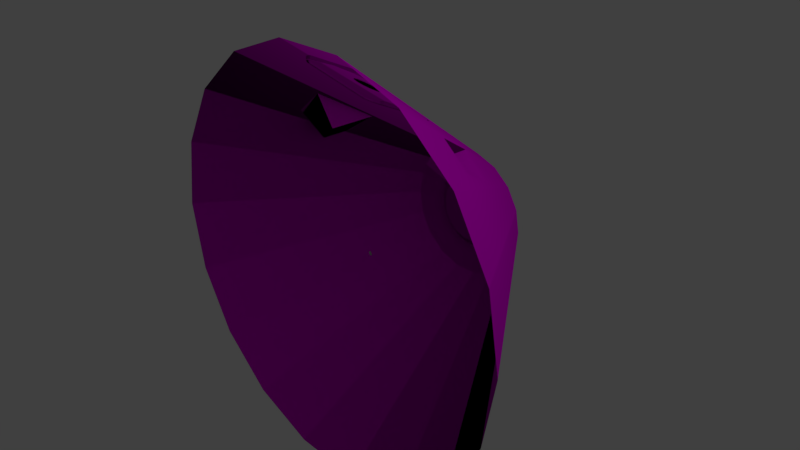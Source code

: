 # Source: esa-crew-module.blend  (saved by Blender 2.79.0; exported with 4.5.12 LTS)
import bpy
from mathutils import Matrix  # noqa: F401  (used for matrix-valued properties, if any)

bpy.ops.wm.read_factory_settings(use_empty=True)
scene = bpy.context.scene
scene.name = 'Scene'

# ---- collections
col_collection_1 = bpy.data.collections.new('Collection 1'); scene.collection.children.link(col_collection_1)

# ---- images (referenced by path relative to the original .blend; pixels are not part of the script)
import os
ASSET_DIR = os.environ.get("B2B_ASSET_DIR", "")  # directory of the original .blend (textures are referenced by path, not embedded)
HERE = os.path.dirname(os.path.abspath(__file__))  # packed textures are extracted next to this script under _unpacked/

def load_image(name, relpath, width, height, colorspace="sRGB"):
    """Load a texture the original file referenced (path relative to the .blend, or extracted next to this script)."""
    p = next((c for c in (os.path.join(HERE, relpath), os.path.join(ASSET_DIR, relpath)) if relpath and os.path.exists(c)), "")
    if p:
        img = bpy.data.images.load(p, check_existing=True)
        img.name = name
    else:  # same state as the original file: an image datablock whose file is absent (Cycles renders it pink)
        img = bpy.data.images.new(name, width, height)
        img.source = "FILE"
        img.filepath = "//" + (relpath or name)
    img.colorspace_settings.name = colorspace
    return img
img_esa_crew_module_albedo_psd = load_image('esa-crew-module-albedo.psd', 'esa-crew-module-albedo.psd', 1024, 1024, 'sRGB')

# ---- materials (node trees are filled in below, after node groups)
mat_material_005 = bpy.data.materials.new('Material.005')
mat_material_005.alpha_threshold = 0.0
mat_material_005.roughness = 0.5
mat_esascrmod_01 = bpy.data.materials.new('esascrmod_01')
mat_esascrmod_01.alpha_threshold = 0.0
mat_esascrmod_01.diffuse_color = (0.4, 0.4, 0.4, 1.0)
mat_esascrmod_01.roughness = 0.5

# ---- material node trees
mat_material_005.use_nodes = True; mat_material_005.node_tree.nodes.clear()
_N = mat_material_005.node_tree.nodes; _L = mat_material_005.node_tree.links
n0 = _N.new('ShaderNodeOutputMaterial'); n0.name = 'Material Output'; n0.location = (300, 300)
n1 = _N.new('ShaderNodeBsdfDiffuse'); n1.name = 'Diffuse BSDF'; n1.location = (10, 300)
n2 = _N.new('ShaderNodeTexImage'); n2.name = 'Image Texture'; n2.location = (-197, 380)
n2.width = 140
n2.image = img_esa_crew_module_albedo_psd
n3 = _N.new('ShaderNodeTexImage'); n3.name = 'Image Texture.001'; n3.location = (-204, 42)
n3.width = 140
_L.new(n1.outputs[0], n0.inputs[0])
_L.new(n2.outputs[0], n1.inputs[0])
_L.new(n3.outputs[0], n1.inputs[2])
n0.is_active_output = True

# ---- world
world_world = bpy.data.worlds.new('World'); scene.world = world_world
world_world.color = (0.05088, 0.05088, 0.05088)
world_world.use_sun_shadow = False
world_world.sun_shadow_jitter_overblur = 0.0
world_world.cycles.sampling_method = 'MANUAL'

# ---- cameras
cam_camera = bpy.data.cameras.new('Camera')
cam_camera.clip_end = 100.0
cam_camera.lens = 35.0
cam_camera.sensor_width = 32.0
cam_camera.sensor_height = 18.0
cam_camera.ortho_scale = 7.314
cam_camera.dof.focus_distance = 0.0

# ---- lights
light_lamp = bpy.data.lights.new('Lamp', 'POINT')
light_lamp.transmission_factor = 0.0
light_lamp.cutoff_distance = 30.0
light_lamp.energy = 100.0
light_lamp.shadow_buffer_clip_start = 1.001
light_lamp.shadow_soft_size = 0.1
light_lamp.shadow_maximum_resolution = 0.006
light_lamp.use_absolute_resolution = True

# ---- meshes
me_esascrmod1 = bpy.data.meshes.new('esascrmod1')
me_esascrmod1.from_pydata([(-83.17, -24.0, -2.4e-05), (-78.15, -24.0, -28.45), (-78.15, -24.0, 28.45), (-63.71, -24.0, 53.46), (-63.71, -24.0, -53.46), (-43.45, 4.592, 43.51), (-41.58, -24.0, 72.03), (-41.58, -24.0, -72.03), (-36.09, 22.29, 33.0), (-36.09, 9.328, 33.0), (-32.61, 4.592, 52.61), (-26.81, 52.85, -8e-06), (-25.19, 52.85, 9.17), (-25.19, 52.85, -9.17), (-24.54, 23.99, 41.08), (-24.54, 4.592, 41.08), (-20.54, 52.85, 17.23), (-20.54, 52.85, -17.23), (-16.76, 56.59, -7e-06), (-16.76, 55.55, -7e-06), (-16.59, -11.51, 71.53), (-16.58, -11.51, 71.53), (-16.3, 12.8, 52.94), (-16.3, 12.83, 52.92), (-16.15, 12.65, 52.73), (-16.15, -11.95, 70.93), (-15.97, -11.11, 71.45), (-15.8, 56.53, -3.104), (-15.75, 56.59, -5.732), (-15.75, 55.55, -5.732), (-15.75, 56.59, 5.732), (-15.75, 55.55, 5.732), (-15.71, 12.62, 53.31), (-15.65, 13.59, 52.57), (-15.5, 12.4, 53.01), (-15.5, -11.61, 70.78), (-15.12, 56.39, -2.713), (-15.0, 56.53, -4.493), (-14.98, 13.49, 52.89), (-14.78, 57.98, -4.365), (-14.63, -13.41, 73.7), (-14.63, -13.41, 73.7), (-14.44, -24.0, 81.9), (-14.44, -24.0, -81.9), (-14.32, 56.39, -4.102), (-14.18, 15.33, 51.78), (-14.17, 15.33, 51.78), (-14.12, -12.96, 73.54), (-14.1, 57.84, -3.974), (-14.06, -14.08, 72.81), (-13.89, 14.99, 51.32), (-13.68, 15.05, 52.17), (-13.54, -13.68, 72.58), (-13.41, 56.59, -6e-06), (-13.41, 53.99, -6e-06), (-13.41, 52.85, 23.22), (-13.41, 52.85, -23.22), (-13.37, 14.65, 51.64), (-13.12, -13.61, 74.41), (-13.05, -13.05, 74.0), (-12.98, 62.05, -6.031), (-12.89, 61.67, -6.331), (-12.84, 56.59, 10.77), (-12.84, 55.55, 10.77), (-12.84, 56.59, -10.77), (-12.84, 55.55, -10.77), (-12.6, 56.59, -4.585), (-12.6, 53.99, -4.585), (-12.6, 56.59, 4.585), (-12.6, 53.99, 4.585), (-12.31, 61.91, -5.64), (-12.21, 61.53, -5.94), (-11.83, 61.67, -8.159), (-11.63, 62.05, -8.383), (-11.53, -14.05, 74.72), (-11.45, 16.76, 51.67), (-11.45, 16.76, 51.67), (-11.35, 56.53, -10.81), (-11.16, 61.53, -7.768), (-11.1, 58.13, -10.67), (-11.05, -13.51, 74.33), (-11.03, 16.13, 50.81), (-11.03, -14.8, 73.7), (-11.02, 16.31, 52.17), (-10.95, 61.91, -7.992), (-10.67, 56.39, -10.42), (-10.58, 15.62, 51.23), (-10.58, -14.25, 73.34), (-10.5, 56.53, -12.28), (-10.43, 57.99, -10.28), (-10.27, 56.59, 8.618), (-10.27, 53.99, 8.618), (-10.27, 56.59, -8.618), (-10.27, 53.99, -8.618), (-9.822, 56.39, -11.89), (-9.272, 16.6, 52.58), (-9.203, 17.15, 52.19), (-8.379, 56.59, 14.51), (-8.379, 55.55, 14.51), (-8.379, 56.59, -14.51), (-8.379, 55.55, -14.51), (-6.703, 56.59, 11.61), (-6.703, 53.99, 11.61), (-6.703, 56.59, -11.61), (-6.703, 53.99, -11.61), (-5.161, 56.39, 14.54), (-5.161, 56.53, 15.32), (-4.797, 0.7531, 63.82), (-4.797, 1.422, 64.78), (-4.656, 52.85, 26.4), (-4.656, 52.85, -26.4), (-4.115, 2.84, 62.36), (-4.115, 3.508, 63.32), (-4.115, -1.333, 65.28), (-4.115, -0.6648, 66.24), (-3.779, 1.039, 64.23), (-3.779, 1.422, 64.78), (-3.466, 57.99, 14.26), (-3.466, 56.39, 14.54), (-3.466, 58.13, 15.04), (-3.466, 56.53, 15.32), (-3.233, 2.708, 63.06), (-3.233, 3.091, 63.61), (-3.233, -0.6303, 65.4), (-3.233, -0.2475, 65.95), (-2.91, 56.59, 16.5), (-2.91, 55.55, 16.5), (-2.91, 56.59, -16.5), (-2.91, 55.55, -16.5), (-2.328, 56.59, 13.2), (-2.328, 53.99, 13.2), (-2.328, 56.59, -13.2), (-2.328, 53.99, -13.2), (-2.25, 4.367, 61.29), (-2.25, 5.036, 62.25), (-2.25, -2.861, 66.35), (-2.25, -2.192, 67.31), (-1.741, 3.93, 62.21), (-1.741, 4.313, 62.75), (-1.741, -1.852, 66.26), (-1.741, -1.469, 66.8), (-1.219, 61.91, 13.57), (-1.219, 62.05, 14.35), (-0.9214, 61.53, 13.63), (-0.9214, 61.67, 14.42), (0.2968, 4.926, 60.9), (0.2968, 5.595, 61.86), (0.2968, 4.377, 61.89), (0.2968, 4.76, 62.44), (0.2968, -2.299, 66.57), (0.2968, -1.917, 67.12), (0.2968, -3.42, 66.75), (0.2968, -2.751, 67.7), (0.4255, -13.38, 74.24), (0.4255, 16.4, 51.2), (0.4255, 15.81, 51.64), (0.4255, 17.14, 52.19), (0.4255, -13.98, 74.67), (0.4255, 16.55, 52.62), (0.4255, -13.86, 73.59), (0.4255, -14.45, 74.03), (0.4255, -13.98, 74.67), (1.189, 61.53, 13.63), (1.189, 61.67, 14.42), (1.496, 61.91, 13.57), (1.496, 62.05, 14.35), (2.328, 56.59, 13.2), (2.328, 53.99, 13.2), (2.328, 56.59, -13.2), (2.328, 53.99, -13.2), (2.335, 3.93, 62.21), (2.335, 4.313, 62.75), (2.335, -1.852, 66.26), (2.335, -1.469, 66.8), (2.844, 4.367, 61.29), (2.844, 5.036, 62.25), (2.844, -2.861, 66.35), (2.844, -2.192, 67.31), (2.91, 56.59, 16.5), (2.91, 55.55, 16.5), (2.91, 56.59, -16.5), (2.91, 55.55, -16.5), (3.826, 2.708, 63.06), (3.826, 3.091, 63.61), (3.826, -0.6302, 65.4), (3.826, -0.2475, 65.95), (3.834, 57.84, 14.28), (3.834, 56.39, 14.54), (3.834, 57.98, 15.07), (3.834, 56.53, 15.32), (4.372, 1.039, 64.23), (4.372, 1.422, 64.78), (4.656, 52.85, 26.4), (4.656, 52.85, -26.4), (4.709, 2.84, 62.36), (4.709, 3.508, 63.32), (4.709, -1.333, 65.28), (4.709, -0.6648, 66.24), (5.391, 0.7531, 63.82), (5.391, 1.422, 64.78), (5.438, 56.39, 14.54), (5.438, 56.53, 15.32), (6.703, 56.59, 11.61), (6.703, 53.99, 11.61), (6.703, 56.59, -11.61), (6.703, 53.99, -11.61), (8.379, 56.59, 14.51), (8.379, 55.55, 14.51), (8.379, 56.59, -14.51), (8.379, 55.55, -14.51), (9.203, 17.15, 52.19), (9.272, 16.6, 52.59), (10.1, 56.39, -11.89), (10.27, 56.59, 8.618), (10.27, 53.99, 8.618), (10.27, 56.59, -8.618), (10.27, 53.99, -8.618), (10.68, 57.84, -10.38), (10.78, 56.53, -12.28), (10.9, 56.39, -10.5), (11.23, 61.91, -7.992), (11.36, 57.98, -10.77), (11.43, 15.62, 51.23), (11.43, -14.25, 73.34), (11.44, 61.53, -7.759), (11.58, 56.53, -10.89), (11.79, 16.18, 51.99), (11.88, 16.13, 50.81), (11.88, -14.8, 73.7), (11.9, -13.51, 74.33), (11.9, 62.05, -8.383), (12.12, 61.67, -8.15), (12.22, 16.63, 51.49), (12.38, -14.05, 74.72), (12.39, -14.05, 74.72), (12.49, 61.53, -5.932), (12.58, 61.91, -5.64), (12.6, 56.59, 4.585), (12.6, 53.99, 4.585), (12.6, 56.59, -4.585), (12.6, 53.99, -4.585), (12.84, 56.59, 10.77), (12.84, 55.55, 10.77), (12.84, 56.59, -10.77), (12.84, 55.55, -10.77), (13.08, -13.29, 74.17), (13.15, -13.87, 74.59), (13.17, 61.67, -6.323), (13.26, 62.05, -6.031), (13.41, 52.85, 23.22), (13.41, 52.85, -23.22), (13.41, 56.59, -4e-06), (13.41, 53.99, -4e-06), (14.27, 14.8, 51.52), (14.27, -13.82, 72.7), (14.31, 57.99, -4.04), (14.44, -24.0, 81.9), (14.44, -24.0, -81.9), (14.46, 15.07, 51.87), (14.55, 56.39, -4.181), (14.75, -13.22, 73.51), (14.79, 15.13, 51.21), (14.79, -14.22, 72.93), (14.92, 15.36, 51.48), (14.96, 15.34, 51.48), (14.97, 15.34, 51.48), (14.98, 58.13, -4.431), (15.23, 56.53, -4.572), (15.25, -13.67, 73.67), (15.4, 56.39, -2.713), (15.75, 56.59, 5.732), (15.75, 55.55, 5.732), (15.75, 56.59, -5.732), (15.75, 55.55, -5.732), (16.08, 56.53, -3.104), (16.35, 12.4, 53.01), (16.35, -11.61, 70.78), (16.43, 12.52, 53.12), (16.44, 12.49, 53.14), (16.7, -11.24, 71.28), (16.76, 56.59, -4e-06), (16.76, 55.55, -4e-06), (17.0, 12.65, 52.73), (17.0, -11.95, 70.93), (17.03, 12.71, 52.75), (17.03, 12.68, 52.77), (17.31, -11.63, 71.36), (20.54, 52.85, 17.23), (20.54, 52.85, -17.23), (24.24, 23.75, 41.56), (24.24, 4.592, 41.56), (25.19, 52.85, 9.17), (25.19, 52.85, -9.17), (26.81, 52.85, -3e-06), (32.21, 4.592, 52.94), (35.79, 9.328, 33.48), (35.79, 22.05, 33.48), (41.58, -24.0, 72.03), (41.58, -24.0, -72.03), (43.05, 4.592, 43.84), (63.71, -24.0, 53.46), (63.71, -24.0, -53.46), (78.15, -24.0, 28.45), (78.15, -24.0, -28.45), (83.17, -24.0, -9e-06)], [], [(214, 238, 252), (252, 240, 216), (216, 205, 169), (252, 216, 169), (214, 252, 169), (169, 132, 104), (104, 93, 67), (169, 104, 67), (214, 169, 67), (67, 54, 69), (69, 91, 102), (67, 69, 102), (214, 67, 102), (102, 130, 167), (214, 102, 167), (214, 167, 203), (291, 293, 281), (281, 271, 291), (287, 291, 271), (271, 242, 287), (249, 287, 242), (242, 207, 249), (192, 249, 207), (207, 179, 192), (109, 192, 179), (179, 126, 109), (55, 109, 126), (126, 98, 55), (16, 55, 98), (98, 63, 16), (12, 16, 63), (63, 31, 12), (11, 12, 31), (31, 19, 11), (13, 11, 19), (19, 29, 13), (17, 13, 29), (29, 65, 17), (56, 17, 65), (65, 100, 56), (110, 56, 100), (100, 128, 110), (193, 110, 128), (128, 181, 193), (250, 193, 181), (181, 209, 250), (288, 250, 209), (209, 244, 288), (292, 288, 244), (244, 273, 292), (293, 292, 273), (273, 281, 293), (291, 302, 304), (304, 293, 291), (287, 300, 302), (302, 291, 287), (278, 277, 258), (279, 278, 258), (258, 226, 211), (279, 258, 211), (211, 245, 260), (279, 211, 260), (59, 80, 153), (95, 59, 153), (158, 95, 153), (158, 153, 229), (229, 245, 211), (158, 229, 211), (12, 2, 3), (3, 16, 12), (11, 0, 2), (2, 12, 11), (0, 13, 1), (0, 11, 13), (17, 4, 1), (1, 13, 17), (56, 7, 4), (4, 17, 56), (110, 43, 7), (7, 56, 110), (193, 257, 43), (43, 110, 193), (250, 298, 257), (257, 193, 250), (288, 301, 298), (298, 250, 288), (292, 303, 301), (301, 288, 292), (293, 304, 303), (303, 292, 293), (271, 281, 280), (280, 270, 271), (242, 271, 270), (270, 241, 242), (207, 242, 241), (241, 206, 207), (179, 207, 206), (206, 178, 179), (126, 179, 178), (178, 125, 126), (98, 126, 125), (125, 97, 98), (63, 98, 97), (97, 62, 63), (31, 63, 62), (62, 30, 31), (19, 31, 30), (30, 18, 19), (29, 19, 18), (18, 28, 29), (65, 29, 28), (28, 64, 65), (100, 65, 64), (64, 99, 100), (128, 100, 99), (99, 127, 128), (181, 128, 127), (127, 180, 181), (209, 181, 180), (180, 208, 209), (244, 209, 208), (208, 243, 244), (273, 244, 243), (243, 272, 273), (281, 273, 272), (272, 280, 281), (270, 280, 251), (251, 237, 270), (241, 270, 237), (237, 213, 241), (206, 241, 213), (213, 202, 206), (178, 206, 202), (202, 166, 178), (125, 178, 166), (166, 129, 125), (97, 125, 129), (129, 101, 97), (62, 97, 101), (101, 90, 62), (30, 62, 90), (90, 68, 30), (18, 30, 68), (68, 53, 18), (28, 18, 53), (53, 66, 28), (64, 28, 66), (66, 92, 64), (99, 64, 92), (92, 103, 99), (127, 99, 103), (103, 131, 127), (180, 127, 131), (131, 168, 180), (208, 180, 168), (168, 204, 208), (243, 208, 204), (204, 215, 243), (272, 243, 215), (215, 239, 272), (280, 272, 239), (239, 251, 280), (237, 251, 252), (252, 238, 237), (213, 237, 238), (238, 214, 213), (202, 213, 214), (214, 203, 202), (166, 202, 203), (203, 167, 166), (129, 166, 167), (167, 130, 129), (101, 129, 130), (130, 102, 101), (90, 101, 102), (102, 91, 90), (68, 90, 91), (91, 69, 68), (53, 68, 69), (69, 54, 53), (66, 53, 54), (54, 67, 66), (92, 66, 67), (67, 93, 92), (103, 92, 93), (93, 104, 103), (131, 103, 104), (104, 132, 131), (168, 131, 132), (132, 169, 168), (204, 168, 169), (169, 205, 204), (215, 204, 205), (205, 216, 215), (239, 215, 216), (216, 240, 239), (251, 239, 240), (240, 252, 251), (267, 274, 269), (269, 259, 267), (218, 212, 220), (220, 230, 218), (230, 220, 236), (236, 248, 230), (248, 236, 269), (269, 274, 248), (225, 219, 212), (212, 218, 225), (212, 219, 217), (274, 267, 266), (247, 235, 224), (224, 231, 247), (267, 259, 255), (255, 266, 267), (231, 224, 217), (217, 221, 231), (225, 221, 217), (217, 219, 225), (247, 266, 255), (255, 235, 247), (77, 88, 94), (94, 85, 77), (27, 36, 70), (70, 60, 27), (60, 70, 84), (84, 73, 60), (73, 84, 94), (94, 88, 73), (37, 44, 36), (36, 27, 37), (36, 44, 48), (88, 77, 79), (72, 78, 71), (71, 61, 72), (77, 85, 89), (89, 79, 77), (61, 71, 48), (48, 39, 61), (37, 39, 48), (48, 44, 37), (72, 79, 89), (89, 78, 72), (120, 106, 105), (105, 118, 120), (201, 200, 164), (164, 165, 201), (165, 164, 141), (141, 142, 165), (142, 141, 105), (105, 106, 142), (189, 187, 200), (200, 201, 189), (200, 187, 186), (106, 120, 119), (144, 143, 162), (162, 163, 144), (120, 118, 117), (117, 119, 120), (163, 162, 186), (186, 188, 163), (189, 188, 186), (186, 187, 189), (144, 119, 117), (117, 143, 144), (255, 259, 269), (217, 224, 220), (220, 212, 217), (224, 235, 236), (236, 220, 224), (255, 269, 236), (236, 235, 255), (248, 274, 266), (266, 247, 248), (231, 230, 248), (248, 247, 231), (221, 218, 230), (230, 231, 221), (221, 225, 218), (89, 85, 94), (48, 71, 70), (70, 36, 48), (71, 78, 84), (84, 70, 71), (89, 94, 84), (84, 78, 89), (73, 88, 79), (79, 72, 73), (61, 60, 73), (73, 72, 61), (39, 27, 60), (60, 61, 39), (39, 37, 27), (117, 118, 105), (186, 162, 164), (164, 200, 186), (162, 143, 141), (141, 164, 162), (117, 105, 141), (141, 143, 117), (142, 106, 119), (119, 144, 142), (163, 165, 142), (142, 144, 163), (188, 201, 165), (165, 163, 188), (188, 189, 201), (299, 296, 295), (289, 294, 290), (290, 295, 296), (296, 289, 290), (8, 5, 9), (8, 9, 15), (15, 14, 8), (10, 14, 15), (176, 151, 135), (135, 113, 107), (107, 111, 133), (135, 107, 133), (133, 145, 174), (174, 194, 198), (133, 174, 198), (135, 133, 198), (176, 135, 198), (196, 176, 198), (198, 194, 195), (195, 199, 198), (194, 174, 175), (175, 195, 194), (174, 145, 146), (146, 175, 174), (145, 133, 134), (134, 146, 145), (133, 111, 112), (112, 134, 133), (111, 107, 108), (108, 112, 111), (107, 113, 114), (114, 108, 107), (113, 135, 136), (136, 114, 113), (135, 151, 152), (152, 136, 135), (151, 176, 177), (177, 152, 151), (176, 196, 197), (197, 177, 176), (196, 198, 199), (199, 197, 196), (183, 191, 199), (199, 195, 183), (171, 183, 195), (195, 175, 171), (148, 171, 175), (175, 146, 148), (138, 148, 146), (146, 134, 138), (122, 138, 134), (134, 112, 122), (116, 122, 112), (112, 108, 116), (124, 116, 108), (108, 114, 124), (140, 124, 114), (114, 136, 140), (150, 140, 136), (136, 152, 150), (173, 150, 152), (152, 177, 173), (185, 173, 177), (177, 197, 185), (191, 185, 197), (197, 199, 191), (182, 190, 191), (191, 183, 182), (170, 182, 183), (183, 171, 170), (147, 170, 171), (171, 148, 147), (137, 147, 148), (148, 138, 137), (121, 137, 138), (138, 122, 121), (115, 121, 122), (122, 116, 115), (123, 115, 116), (116, 124, 123), (139, 123, 124), (124, 140, 139), (149, 139, 140), (140, 150, 149), (172, 149, 150), (150, 173, 172), (184, 172, 173), (173, 185, 184), (190, 184, 185), (185, 191, 190), (5, 8, 3), (14, 6, 55), (14, 10, 6), (3, 6, 10), (10, 5, 3), (8, 16, 3), (294, 289, 297), (296, 300, 287), (296, 299, 300), (297, 300, 299), (299, 294, 297), (289, 296, 287), (287, 249, 289), (289, 249, 297), (55, 16, 8), (8, 14, 55), (232, 263, 265), (268, 246, 256), (286, 268, 256), (286, 256, 297), (284, 286, 297), (297, 249, 192), (284, 297, 192), (265, 284, 192), (232, 265, 192), (232, 192, 210), (109, 96, 156), (192, 109, 156), (210, 192, 156), (74, 58, 42), (157, 74, 42), (234, 157, 42), (234, 42, 256), (234, 256, 246), (75, 96, 109), (46, 75, 109), (23, 46, 109), (109, 55, 6), (23, 109, 6), (20, 23, 6), (40, 20, 6), (40, 6, 42), (40, 42, 58), (32, 33, 38), (38, 32, 26), (38, 26, 47), (155, 222, 227), (227, 154, 155), (222, 253, 261), (261, 227, 222), (261, 264, 232), (232, 227, 261), (253, 275, 282), (282, 261, 253), (275, 276, 283), (283, 282, 275), (283, 286, 285), (285, 282, 283), (276, 254, 262), (262, 283, 276), (254, 223, 228), (228, 262, 254), (228, 233, 246), (228, 246, 268), (262, 228, 268), (223, 159, 160), (160, 228, 223), (159, 87, 82), (82, 160, 159), (82, 74, 161), (161, 160, 82), (87, 52, 49), (49, 82, 87), (52, 35, 25), (25, 49, 52), (35, 34, 24), (24, 25, 35), (24, 22, 21), (21, 25, 24), (34, 57, 50), (50, 24, 34), (57, 86, 81), (81, 50, 57), (81, 76, 45), (45, 50, 81), (86, 155, 154), (154, 81, 86), (210, 156, 154), (210, 154, 227), (232, 210, 227), (253, 222, 226), (226, 258, 253), (277, 278, 275), (258, 277, 275), (258, 275, 253), (282, 285, 264), (264, 261, 282), (276, 275, 278), (278, 279, 276), (254, 276, 279), (279, 260, 254), (268, 286, 283), (283, 262, 268), (245, 229, 223), (245, 223, 254), (260, 245, 254), (223, 229, 153), (153, 159, 223), (161, 233, 228), (228, 160, 161), (87, 159, 153), (153, 80, 87), (58, 74, 82), (58, 82, 49), (58, 49, 41), (211, 226, 222), (211, 222, 155), (158, 211, 155), (95, 158, 155), (95, 155, 86), (95, 86, 83), (96, 76, 81), (96, 81, 154), (156, 96, 154), (59, 47, 52), (59, 52, 87), (80, 59, 87), (47, 26, 35), (35, 52, 47), (25, 21, 41), (41, 49, 25), (34, 35, 26), (26, 32, 34), (38, 51, 57), (32, 38, 57), (32, 57, 34), (45, 22, 24), (24, 50, 45), (86, 57, 51), (51, 83, 86), (265, 263, 284), (59, 95, 83), (59, 83, 51), (59, 51, 38), (47, 59, 38), (9, 5, 10, 15), (295, 290, 294, 299)])
_uv = me_esascrmod1.uv_layers.new(name='UVMap')
_uv.uv.foreach_set('vector', [0.861, 0.7122, 0.8757, 0.7057, 0.8905, 0.7064, 0.8905, 0.7064, 0.9034, 0.7143, 0.913, 0.7284, 0.913, 0.7284, 0.9181, 0.7471, 0.9181, 0.768, 0.8905, 0.7064, 0.913, 0.7284, 0.9181, 0.768, 0.861, 0.7122, 0.8905, 0.7064, 0.9181, 0.768, 0.9181, 0.768, 0.913, 0.7886, 0.9034, 0.8066, 0.9034, 0.8066, 0.8905, 0.8196, 0.8757, 0.8261, 0.9181, 0.768, 0.9034, 0.8066, 0.8757, 0.8261, 0.861, 0.7122, 0.9181, 0.768, 0.8757, 0.8261, 0.8757, 0.8261, 0.861, 0.8254, 0.848, 0.8174, 0.848, 0.8174, 0.8384, 0.8033, 0.8333, 0.7847, 0.8757, 0.8261, 0.848, 0.8174, 0.8333, 0.7847, 0.861, 0.7122, 0.8757, 0.8261, 0.8333, 0.7847, 0.8333, 0.7847, 0.8333, 0.7638, 0.8384, 0.7431, 0.861, 0.7122, 0.8333, 0.7847, 0.8384, 0.7431, 0.861, 0.7122, 0.8384, 0.7431, 0.848, 0.7252, 0.5124, 0.1038, 0.508, 0.1365, 0.4723, 0.1121, 0.4723, 0.1121, 0.4751, 0.09159, 0.5124, 0.1038, 0.9739, 0.3869, 1.0, 0.3763, 0.9979, 0.4236, 0.9979, 0.4236, 0.9816, 0.4302, 0.9739, 0.3869, 0.9477, 0.4098, 0.9739, 0.3869, 0.9816, 0.4302, 0.9816, 0.4302, 0.9652, 0.4445, 0.9477, 0.4098, 0.9246, 0.4423, 0.9477, 0.4098, 0.9652, 0.4445, 0.9652, 0.4445, 0.9507, 0.4648, 0.9246, 0.4423, 0.9073, 0.4805, 0.9246, 0.4423, 0.9507, 0.4648, 0.9507, 0.4648, 0.9399, 0.4887, 0.9073, 0.4805, 0.8979, 0.5197, 0.9073, 0.4805, 0.9399, 0.4887, 0.9399, 0.4887, 0.9341, 0.5132, 0.8979, 0.5197, 0.8976, 0.5553, 0.8979, 0.5197, 0.9341, 0.5132, 0.9341, 0.5132, 0.9339, 0.5355, 0.8976, 0.5553, 0.3202, 0.0185, 0.3472, 0.0, 0.3718, 0.02672, 0.3718, 0.02672, 0.3549, 0.03828, 0.3202, 0.0185, 0.3035, 0.04577, 0.3202, 0.0185, 0.3549, 0.03828, 0.3549, 0.03828, 0.3444, 0.05533, 0.3035, 0.04577, 0.2991, 0.0785, 0.3035, 0.04577, 0.3444, 0.05533, 0.3444, 0.05533, 0.3417, 0.07579, 0.2991, 0.0785, 0.3076, 0.1128, 0.2991, 0.0785, 0.3417, 0.07579, 0.3417, 0.07579, 0.347, 0.0972, 0.3076, 0.1128, 0.3279, 0.1444, 0.3076, 0.1128, 0.347, 0.0972, 0.347, 0.0972, 0.3597, 0.117, 0.3279, 0.1444, 0.3576, 0.1696, 0.3279, 0.1444, 0.3597, 0.117, 0.3597, 0.117, 0.3783, 0.1328, 0.3576, 0.1696, 0.3931, 0.1854, 0.3576, 0.1696, 0.3783, 0.1328, 0.3783, 0.1328, 0.4005, 0.1426, 0.3931, 0.1854, 0.4302, 0.1898, 0.3931, 0.1854, 0.4005, 0.1426, 0.4005, 0.1426, 0.4236, 0.1454, 0.4302, 0.1898, 0.4643, 0.1823, 0.4302, 0.1898, 0.4236, 0.1454, 0.4236, 0.1454, 0.445, 0.1407, 0.4643, 0.1823, 0.4913, 0.1638, 0.4643, 0.1823, 0.445, 0.1407, 0.445, 0.1407, 0.4619, 0.1291, 0.4913, 0.1638, 0.508, 0.1365, 0.4913, 0.1638, 0.4619, 0.1291, 0.4619, 0.1291, 0.4723, 0.1121, 0.508, 0.1365, 0.8333, 0.7618, 0.5134, 0.931, 0.5124, 0.8172, 0.5124, 0.8172, 0.833, 0.7251, 0.8333, 0.7618, 0.9739, 0.3869, 0.749, 0.03275, 0.83, 0.0, 0.83, 0.0, 1.0, 0.3763, 0.9739, 0.3869, 0.3162, 0.8036, 0.3163, 0.8035, 0.3244, 0.7906, 0.3154, 0.941, 0.3162, 0.8036, 0.3244, 0.7906, 0.3244, 0.7906, 0.3355, 0.7867, 0.3459, 0.7867, 0.3154, 0.941, 0.3244, 0.7906, 0.3459, 0.7867, 0.3459, 0.7867, 0.3304, 0.9564, 0.3235, 0.9544, 0.3154, 0.941, 0.3459, 0.7867, 0.3235, 0.9544, 0.4375, 0.9551, 0.4293, 0.9577, 0.3823, 0.9569, 0.4219, 0.7867, 0.4375, 0.9551, 0.3823, 0.9569, 0.3822, 0.787, 0.4219, 0.7867, 0.3823, 0.9569, 0.3822, 0.787, 0.3823, 0.9569, 0.3352, 0.9577, 0.3352, 0.9577, 0.3304, 0.9564, 0.3459, 0.7867, 0.3822, 0.787, 0.3352, 0.9577, 0.3459, 0.7867, 5.837e-06, 0.7828, 0.3154, 0.8714, 0.3153, 0.9866, 0.3153, 0.9866, 0.0, 0.8199, 5.837e-06, 0.7828, 5.837e-06, 0.7406, 0.3154, 0.7404, 0.3154, 0.8714, 0.3154, 0.8714, 5.837e-06, 0.7828, 5.837e-06, 0.7406, 0.3154, 0.7404, 0.0, 0.6983, 0.3153, 0.6094, 0.3154, 0.7404, 5.837e-06, 0.7406, 0.0, 0.6983, 0.3076, 0.1128, 0.0263, 0.3705, 0.0, 0.2642, 0.0, 0.2642, 0.2991, 0.0785, 0.3076, 0.1128, 0.3279, 0.1444, 0.08933, 0.4687, 0.0263, 0.3705, 0.0263, 0.3705, 0.3076, 0.1128, 0.3279, 0.1444, 0.3576, 0.1696, 0.1815, 0.5469, 0.08933, 0.4687, 0.08933, 0.4687, 0.3279, 0.1444, 0.3576, 0.1696, 0.3931, 0.1854, 0.2917, 0.5958, 0.1815, 0.5469, 0.1815, 0.5469, 0.3576, 0.1696, 0.3931, 0.1854, 0.4302, 0.1898, 0.4066, 0.6094, 0.2917, 0.5958, 0.2917, 0.5958, 0.3931, 0.1854, 0.4302, 0.1898, 0.4643, 0.1823, 0.5124, 0.5861, 0.4066, 0.6094, 0.4066, 0.6094, 0.4302, 0.1898, 0.4643, 0.1823, 0.833, 0.6831, 0.5124, 0.6867, 0.5134, 0.5553, 0.5134, 0.5553, 0.8333, 0.6407, 0.833, 0.6831, 0.833, 0.7251, 0.5124, 0.8172, 0.5124, 0.6867, 0.5124, 0.6867, 0.833, 0.6831, 0.833, 0.7251, 0.4921, 0.9832, 0.4919, 0.9602, 0.4961, 0.9603, 0.4961, 0.9603, 0.4963, 0.9832, 0.4921, 0.9832, 0.4924, 1.0, 0.4921, 0.9832, 0.4963, 0.9832, 0.4963, 0.9832, 0.4967, 1.0, 0.4924, 1.0, 0.9652, 0.4445, 0.9816, 0.4302, 0.9846, 0.432, 0.9846, 0.432, 0.9682, 0.4464, 0.9652, 0.4445, 0.9507, 0.4648, 0.9652, 0.4445, 0.9682, 0.4464, 0.9682, 0.4464, 0.9538, 0.4667, 0.9507, 0.4648, 0.9399, 0.4887, 0.9507, 0.4648, 0.9538, 0.4667, 0.9538, 0.4667, 0.943, 0.4905, 0.9399, 0.4887, 0.9341, 0.5132, 0.9399, 0.4887, 0.943, 0.4905, 0.943, 0.4905, 0.9371, 0.5151, 0.9341, 0.5132, 0.508, 0.8216, 0.508, 0.8044, 0.5123, 0.8044, 0.5123, 0.8044, 0.5122, 0.8216, 0.508, 0.8216, 0.508, 0.8448, 0.508, 0.8216, 0.5122, 0.8216, 0.5122, 0.8216, 0.5122, 0.8448, 0.508, 0.8448, 0.508, 0.8712, 0.508, 0.8448, 0.5122, 0.8448, 0.5122, 0.8448, 0.5122, 0.8712, 0.508, 0.8712, 0.508, 0.8976, 0.508, 0.8712, 0.5122, 0.8712, 0.5122, 0.8712, 0.5122, 0.8976, 0.508, 0.8976, 0.508, 0.9208, 0.508, 0.8976, 0.5122, 0.8976, 0.5122, 0.8976, 0.5123, 0.9208, 0.508, 0.9208, 0.8471, 0.9516, 0.8525, 0.9725, 0.8487, 0.9721, 0.8487, 0.9721, 0.8433, 0.9512, 0.8471, 0.9516, 0.8452, 0.9263, 0.8471, 0.9516, 0.8433, 0.9512, 0.8433, 0.9512, 0.8414, 0.9259, 0.8452, 0.9263, 0.8471, 0.8995, 0.8452, 0.9263, 0.8414, 0.9259, 0.8414, 0.9259, 0.8433, 0.8992, 0.8471, 0.8995, 0.8525, 0.8747, 0.8471, 0.8995, 0.8433, 0.8992, 0.8433, 0.8992, 0.8487, 0.8743, 0.8525, 0.8747, 0.4921, 0.9075, 0.4924, 0.884, 0.4967, 0.884, 0.4967, 0.884, 0.4963, 0.9075, 0.4921, 0.9075, 0.4919, 0.934, 0.4921, 0.9075, 0.4963, 0.9075, 0.4963, 0.9075, 0.4961, 0.934, 0.4919, 0.934, 0.4919, 0.9602, 0.4919, 0.934, 0.4961, 0.934, 0.4961, 0.934, 0.4961, 0.9603, 0.4919, 0.9602, 0.8893, 0.7057, 0.8709, 0.7057, 0.874, 0.6906, 0.874, 0.6906, 0.8887, 0.6906, 0.8893, 0.7057, 0.9074, 0.6966, 0.8893, 0.7057, 0.8887, 0.6906, 0.8887, 0.6906, 0.9032, 0.6834, 0.9074, 0.6966, 0.923, 0.6796, 0.9074, 0.6966, 0.9032, 0.6834, 0.9032, 0.6834, 0.9156, 0.6698, 0.923, 0.6796, 0.9341, 0.6566, 0.923, 0.6796, 0.9156, 0.6698, 0.9156, 0.6698, 0.9245, 0.6514, 0.9341, 0.6566, 0.9395, 0.6305, 0.9341, 0.6566, 0.9245, 0.6514, 0.9245, 0.6514, 0.9288, 0.6305, 0.9395, 0.6305, 0.9384, 0.6044, 0.9395, 0.6305, 0.9288, 0.6305, 0.9288, 0.6305, 0.928, 0.6096, 0.9384, 0.6044, 0.9311, 0.5814, 0.9384, 0.6044, 0.928, 0.6096, 0.928, 0.6096, 0.9222, 0.5912, 0.9311, 0.5814, 0.9184, 0.5644, 0.9311, 0.5814, 0.9222, 0.5912, 0.9222, 0.5912, 0.912, 0.5776, 0.9184, 0.5644, 0.9019, 0.5553, 0.9184, 0.5644, 0.912, 0.5776, 0.912, 0.5776, 0.8988, 0.5704, 0.9019, 0.5553, 0.8834, 0.5553, 0.9019, 0.5553, 0.8988, 0.5704, 0.8988, 0.5704, 0.884, 0.5704, 0.8834, 0.5553, 0.8653, 0.5644, 0.8834, 0.5553, 0.884, 0.5704, 0.884, 0.5704, 0.8695, 0.5776, 0.8653, 0.5644, 0.8498, 0.5814, 0.8653, 0.5644, 0.8695, 0.5776, 0.8695, 0.5776, 0.8571, 0.5912, 0.8498, 0.5814, 0.8387, 0.6044, 0.8498, 0.5814, 0.8571, 0.5912, 0.8571, 0.5912, 0.8482, 0.6096, 0.8387, 0.6044, 0.8333, 0.6305, 0.8387, 0.6044, 0.8482, 0.6096, 0.8482, 0.6096, 0.8439, 0.6305, 0.8333, 0.6305, 0.8343, 0.6566, 0.8333, 0.6305, 0.8439, 0.6305, 0.8439, 0.6305, 0.8447, 0.6514, 0.8343, 0.6566, 0.8416, 0.6796, 0.8343, 0.6566, 0.8447, 0.6514, 0.8447, 0.6514, 0.8506, 0.6698, 0.8416, 0.6796, 0.8543, 0.6966, 0.8416, 0.6796, 0.8506, 0.6698, 0.8506, 0.6698, 0.8607, 0.6834, 0.8543, 0.6966, 0.8709, 0.7057, 0.8543, 0.6966, 0.8607, 0.6834, 0.8607, 0.6834, 0.874, 0.6906, 0.8709, 0.7057, 0.8525, 0.9489, 0.8525, 0.9278, 0.8632, 0.9278, 0.8632, 0.9278, 0.8632, 0.9489, 0.8525, 0.9489, 0.8525, 0.9674, 0.8525, 0.9489, 0.8632, 0.9489, 0.8632, 0.9489, 0.8632, 0.9674, 0.8525, 0.9674, 0.5073, 0.6719, 0.5117, 0.6886, 0.5022, 0.6877, 0.5022, 0.6877, 0.4979, 0.671, 0.5073, 0.6719, 0.5058, 0.6516, 0.5073, 0.6719, 0.4979, 0.671, 0.4979, 0.671, 0.4964, 0.6507, 0.5058, 0.6516, 0.5073, 0.6302, 0.5058, 0.6516, 0.4964, 0.6507, 0.4964, 0.6507, 0.4979, 0.6293, 0.5073, 0.6302, 0.5117, 0.6103, 0.5073, 0.6302, 0.4979, 0.6293, 0.4979, 0.6293, 0.5022, 0.6094, 0.5117, 0.6103, 0.4781, 0.8402, 0.4784, 0.8214, 0.489, 0.8215, 0.489, 0.8215, 0.4887, 0.8403, 0.4781, 0.8402, 0.4779, 0.8614, 0.4781, 0.8402, 0.4887, 0.8403, 0.4887, 0.8403, 0.4885, 0.8615, 0.4779, 0.8614, 0.4779, 0.8824, 0.4779, 0.8614, 0.4885, 0.8615, 0.4885, 0.8615, 0.4885, 0.8825, 0.4779, 0.8824, 0.4781, 0.9008, 0.4779, 0.8824, 0.4885, 0.8825, 0.4885, 0.8825, 0.4887, 0.9008, 0.4781, 0.9008, 0.4784, 0.9142, 0.4781, 0.9008, 0.4887, 0.9008, 0.4887, 0.9008, 0.489, 0.9143, 0.4784, 0.9142, 0.4938, 0.8226, 0.4993, 0.8051, 0.508, 0.8044, 0.508, 0.8044, 0.5025, 0.8219, 0.4938, 0.8226, 0.4919, 0.8433, 0.4938, 0.8226, 0.5025, 0.8219, 0.5025, 0.8219, 0.5006, 0.8426, 0.4919, 0.8433, 0.4938, 0.8646, 0.4919, 0.8433, 0.5006, 0.8426, 0.5006, 0.8426, 0.5025, 0.864, 0.4938, 0.8646, 0.4993, 0.884, 0.4938, 0.8646, 0.5025, 0.864, 0.5025, 0.864, 0.508, 0.8833, 0.4993, 0.884, 0.8525, 0.8881, 0.8525, 0.8743, 0.8632, 0.8743, 0.8632, 0.8743, 0.8632, 0.8881, 0.8525, 0.8881, 0.8525, 0.9067, 0.8525, 0.8881, 0.8632, 0.8881, 0.8632, 0.8881, 0.8632, 0.9067, 0.8525, 0.9067, 0.8525, 0.9278, 0.8525, 0.9067, 0.8632, 0.9067, 0.8632, 0.9067, 0.8632, 0.9278, 0.8525, 0.9278, 0.489, 0.9067, 0.489, 0.8998, 0.4919, 0.9006, 0.4919, 0.9006, 0.4919, 0.9075, 0.489, 0.9067, 0.5123, 0.9609, 0.5093, 0.9609, 0.5061, 0.9305, 0.5061, 0.9305, 0.509, 0.9305, 0.5123, 0.9609, 0.509, 0.9305, 0.5061, 0.9305, 0.5093, 0.9208, 0.5093, 0.9208, 0.5123, 0.9208, 0.509, 0.9305, 0.506, 0.9476, 0.5028, 0.9475, 0.5028, 0.9161, 0.5028, 0.9161, 0.506, 0.9162, 0.506, 0.9476, 0.7113, 0.9383, 0.7085, 0.9375, 0.7085, 0.931, 0.7085, 0.931, 0.7113, 0.9318, 0.7113, 0.9383, 0.6179, 0.931, 0.6179, 0.9374, 0.612, 0.938, 0.8642, 0.8261, 0.8642, 0.8338, 0.8576, 0.8336, 0.5016, 0.7163, 0.4986, 0.7165, 0.4964, 0.7083, 0.4964, 0.7083, 0.4993, 0.7081, 0.5016, 0.7163, 0.6689, 0.9312, 0.672, 0.931, 0.6709, 0.9373, 0.6709, 0.9373, 0.6678, 0.9374, 0.6689, 0.9312, 0.4993, 0.7081, 0.4964, 0.7083, 0.4986, 0.6887, 0.4986, 0.6887, 0.5016, 0.6886, 0.4993, 0.7081, 0.7173, 0.9318, 0.7173, 0.937, 0.7143, 0.9362, 0.7143, 0.9362, 0.7143, 0.931, 0.7173, 0.9318, 0.6689, 0.9577, 0.6678, 0.9374, 0.6709, 0.9373, 0.6709, 0.9373, 0.672, 0.9575, 0.6689, 0.9577, 0.4919, 0.8921, 0.4919, 0.899, 0.489, 0.8998, 0.489, 0.8998, 0.489, 0.8929, 0.4919, 0.8921, 0.687, 0.9623, 0.684, 0.9624, 0.684, 0.9312, 0.684, 0.9312, 0.687, 0.931, 0.687, 0.9623, 0.5028, 0.9241, 0.4999, 0.9241, 0.4967, 0.9144, 0.4967, 0.9144, 0.4996, 0.9144, 0.5028, 0.9241, 0.4996, 0.9144, 0.4967, 0.9144, 0.4999, 0.884, 0.4999, 0.884, 0.5028, 0.884, 0.4996, 0.9144, 0.4919, 0.914, 0.489, 0.9148, 0.489, 0.9083, 0.489, 0.9083, 0.4919, 0.9075, 0.4919, 0.914, 0.663, 0.931, 0.663, 0.9356, 0.6572, 0.9345, 0.6406, 0.931, 0.6406, 0.9377, 0.634, 0.9384, 0.5045, 0.6969, 0.5016, 0.6968, 0.5038, 0.6886, 0.5038, 0.6886, 0.5067, 0.6887, 0.5045, 0.6969, 0.7143, 0.9367, 0.7113, 0.9378, 0.7113, 0.932, 0.7113, 0.932, 0.7143, 0.931, 0.7143, 0.9367, 0.6729, 0.931, 0.676, 0.9311, 0.675, 0.9522, 0.675, 0.9522, 0.672, 0.9521, 0.6729, 0.931, 0.6729, 0.9578, 0.672, 0.9521, 0.675, 0.9522, 0.675, 0.9522, 0.676, 0.9579, 0.6729, 0.9578, 0.5045, 0.6969, 0.5067, 0.7157, 0.5038, 0.7155, 0.5038, 0.7155, 0.5016, 0.6968, 0.5045, 0.6969, 0.7055, 0.931, 0.7055, 0.9388, 0.7025, 0.9388, 0.7025, 0.9388, 0.7025, 0.931, 0.7055, 0.931, 0.687, 0.931, 0.69, 0.9317, 0.69, 0.9596, 0.69, 0.9596, 0.687, 0.9589, 0.687, 0.931, 0.489, 0.8796, 0.4918, 0.8796, 0.4918, 0.8921, 0.4918, 0.8921, 0.489, 0.8921, 0.489, 0.8796, 0.6933, 0.9568, 0.69, 0.9568, 0.69, 0.931, 0.69, 0.931, 0.6933, 0.931, 0.6933, 0.9568, 0.7055, 0.931, 0.7085, 0.931, 0.7085, 0.9384, 0.7085, 0.9384, 0.7055, 0.9384, 0.7055, 0.931, 0.5524, 0.9798, 0.5524, 0.9724, 0.5582, 0.9724, 0.5953, 0.931, 0.5953, 0.9388, 0.5892, 0.9387, 0.7025, 0.9407, 0.6995, 0.9407, 0.6995, 0.931, 0.6995, 0.931, 0.7025, 0.931, 0.7025, 0.9407, 0.684, 0.9543, 0.681, 0.9551, 0.6798, 0.9477, 0.6798, 0.9477, 0.6828, 0.947, 0.684, 0.9543, 0.6933, 0.931, 0.6965, 0.931, 0.6965, 0.9482, 0.6965, 0.9482, 0.6933, 0.9482, 0.6933, 0.931, 0.6933, 0.955, 0.6933, 0.9482, 0.6965, 0.9482, 0.6965, 0.9482, 0.6965, 0.955, 0.6933, 0.955, 0.684, 0.931, 0.6828, 0.947, 0.6798, 0.9477, 0.6798, 0.9477, 0.681, 0.9317, 0.684, 0.931, 0.6113, 0.9672, 0.6179, 0.9665, 0.6179, 0.9733, 0.612, 0.938, 0.5968, 0.95, 0.5953, 0.949, 0.5953, 0.949, 0.6179, 0.931, 0.612, 0.938, 0.5968, 0.95, 0.5968, 0.9584, 0.5953, 0.9598, 0.5953, 0.9598, 0.5953, 0.949, 0.5968, 0.95, 0.6113, 0.9672, 0.6179, 0.9733, 0.5953, 0.9598, 0.5953, 0.9598, 0.5968, 0.9584, 0.6113, 0.9672, 0.8414, 0.8434, 0.8642, 0.8261, 0.8576, 0.8336, 0.8576, 0.8336, 0.843, 0.8448, 0.8414, 0.8434, 0.843, 0.8544, 0.8414, 0.8558, 0.8414, 0.8434, 0.8414, 0.8434, 0.843, 0.8448, 0.843, 0.8544, 0.8582, 0.8669, 0.8642, 0.8743, 0.8414, 0.8558, 0.8414, 0.8558, 0.843, 0.8544, 0.8582, 0.8669, 0.8582, 0.8669, 0.8642, 0.867, 0.8642, 0.8743, 0.6565, 0.9555, 0.663, 0.9567, 0.663, 0.9616, 0.6572, 0.9345, 0.6421, 0.9393, 0.6406, 0.9382, 0.6406, 0.9382, 0.663, 0.931, 0.6572, 0.9345, 0.6421, 0.9393, 0.6421, 0.9454, 0.6406, 0.946, 0.6406, 0.946, 0.6406, 0.9382, 0.6421, 0.9393, 0.6565, 0.9555, 0.663, 0.9616, 0.6406, 0.946, 0.6406, 0.946, 0.6421, 0.9454, 0.6565, 0.9555, 0.6179, 0.9489, 0.6406, 0.931, 0.634, 0.9384, 0.634, 0.9384, 0.6195, 0.95, 0.6179, 0.9489, 0.6195, 0.9584, 0.6179, 0.9598, 0.6179, 0.9489, 0.6179, 0.9489, 0.6195, 0.95, 0.6195, 0.9584, 0.6346, 0.9674, 0.6406, 0.9732, 0.6179, 0.9598, 0.6179, 0.9598, 0.6195, 0.9584, 0.6346, 0.9674, 0.6346, 0.9674, 0.6406, 0.9668, 0.6406, 0.9732, 0.5588, 0.9388, 0.5524, 0.9388, 0.5524, 0.931, 0.5582, 0.9724, 0.5729, 0.9603, 0.5744, 0.9617, 0.5744, 0.9617, 0.5524, 0.9798, 0.5582, 0.9724, 0.5729, 0.9603, 0.5729, 0.9506, 0.5744, 0.9492, 0.5744, 0.9492, 0.5744, 0.9617, 0.5729, 0.9603, 0.5588, 0.9388, 0.5524, 0.931, 0.5744, 0.9492, 0.5744, 0.9492, 0.5729, 0.9506, 0.5588, 0.9388, 0.5744, 0.9487, 0.5953, 0.931, 0.5892, 0.9387, 0.5892, 0.9387, 0.5759, 0.9501, 0.5744, 0.9487, 0.5759, 0.9598, 0.5744, 0.9612, 0.5744, 0.9487, 0.5744, 0.9487, 0.5759, 0.9501, 0.5759, 0.9598, 0.5898, 0.9723, 0.5953, 0.9797, 0.5744, 0.9612, 0.5744, 0.9612, 0.5759, 0.9598, 0.5898, 0.9723, 0.5898, 0.9723, 0.5953, 0.9724, 0.5953, 0.9797, 0.4513, 0.9149, 0.4513, 0.8214, 0.4779, 0.8718, 0.4964, 0.6094, 0.4964, 0.7176, 0.4513, 0.6816, 0.7858, 0.2588, 0.8387, 0.2286, 0.8762, 0.2515, 0.8762, 0.2515, 0.8423, 0.2934, 0.7858, 0.2588, 0.512, 0.7176, 0.512, 0.8044, 0.4919, 0.7728, 0.7445, 0.5473, 0.7063, 0.5239, 0.6963, 0.4594, 0.6963, 0.4594, 0.7535, 0.4944, 0.7445, 0.5473, 0.4919, 0.7176, 0.4919, 0.8214, 0.4513, 0.7446, 0.5178, 0.9702, 0.5124, 0.9596, 0.5124, 0.9475, 0.5124, 0.9475, 0.5178, 0.937, 0.5271, 0.931, 0.5271, 0.931, 0.5378, 0.931, 0.547, 0.9371, 0.5124, 0.9475, 0.5271, 0.931, 0.547, 0.9371, 0.547, 0.9371, 0.5524, 0.9477, 0.5524, 0.9598, 0.5524, 0.9598, 0.547, 0.9703, 0.5378, 0.9763, 0.547, 0.9371, 0.5524, 0.9598, 0.5378, 0.9763, 0.5124, 0.9475, 0.547, 0.9371, 0.5378, 0.9763, 0.5178, 0.9702, 0.5124, 0.9475, 0.5378, 0.9763, 0.5271, 0.9763, 0.5178, 0.9702, 0.5378, 0.9763, 0.5013, 0.9348, 0.5013, 0.9469, 0.4967, 0.9469, 0.4967, 0.9469, 0.4967, 0.9347, 0.5013, 0.9348, 0.5013, 0.9469, 0.5028, 0.9573, 0.4982, 0.9573, 0.4982, 0.9573, 0.4967, 0.9469, 0.5013, 0.9469, 0.5117, 0.6886, 0.5115, 0.7003, 0.5067, 0.7003, 0.5067, 0.7003, 0.507, 0.6886, 0.5117, 0.6886, 0.5115, 0.7003, 0.5117, 0.712, 0.507, 0.712, 0.507, 0.712, 0.5067, 0.7003, 0.5115, 0.7003, 0.6631, 0.9716, 0.6631, 0.963, 0.6678, 0.963, 0.6678, 0.963, 0.6678, 0.9716, 0.6631, 0.9716, 0.6631, 0.963, 0.663, 0.9513, 0.6678, 0.9513, 0.6678, 0.9513, 0.6678, 0.963, 0.6631, 0.963, 0.663, 0.9513, 0.6631, 0.9396, 0.6678, 0.9396, 0.6678, 0.9396, 0.6678, 0.9513, 0.663, 0.9513, 0.6631, 0.9396, 0.6631, 0.931, 0.6678, 0.931, 0.6678, 0.931, 0.6678, 0.9396, 0.6631, 0.9396, 0.5078, 0.8841, 0.5076, 0.8958, 0.5028, 0.8957, 0.5028, 0.8957, 0.503, 0.884, 0.5078, 0.8841, 0.5076, 0.8958, 0.5076, 0.9075, 0.5028, 0.9075, 0.5028, 0.9075, 0.5028, 0.8957, 0.5076, 0.8958, 0.5076, 0.9075, 0.5078, 0.9161, 0.503, 0.916, 0.503, 0.916, 0.5028, 0.9075, 0.5076, 0.9075, 0.5028, 0.9241, 0.5013, 0.9348, 0.4967, 0.9347, 0.4967, 0.9347, 0.4982, 0.9241, 0.5028, 0.9241, 0.4876, 0.9424, 0.4876, 0.9327, 0.4916, 0.9315, 0.4916, 0.9315, 0.4916, 0.9436, 0.4876, 0.9424, 0.4832, 0.9508, 0.4876, 0.9424, 0.4916, 0.9436, 0.4916, 0.9436, 0.4862, 0.9541, 0.4832, 0.9508, 0.4758, 0.9557, 0.4832, 0.9508, 0.4862, 0.9541, 0.4862, 0.9541, 0.4768, 0.9602, 0.4758, 0.9557, 0.4671, 0.9557, 0.4758, 0.9557, 0.4768, 0.9602, 0.4768, 0.9602, 0.466, 0.9602, 0.4671, 0.9557, 0.4596, 0.9508, 0.4671, 0.9557, 0.466, 0.9602, 0.466, 0.9602, 0.4567, 0.9541, 0.4596, 0.9508, 0.4553, 0.9424, 0.4596, 0.9508, 0.4567, 0.9541, 0.4567, 0.9541, 0.4513, 0.9436, 0.4553, 0.9424, 0.4553, 0.9327, 0.4553, 0.9424, 0.4513, 0.9436, 0.4513, 0.9436, 0.4513, 0.9315, 0.4553, 0.9327, 0.4596, 0.9243, 0.4553, 0.9327, 0.4513, 0.9315, 0.4513, 0.9315, 0.4567, 0.921, 0.4596, 0.9243, 0.4671, 0.9194, 0.4596, 0.9243, 0.4567, 0.921, 0.4567, 0.921, 0.466, 0.9149, 0.4671, 0.9194, 0.4757, 0.9194, 0.4671, 0.9194, 0.466, 0.9149, 0.466, 0.9149, 0.4768, 0.9149, 0.4757, 0.9194, 0.4832, 0.9243, 0.4757, 0.9194, 0.4768, 0.9149, 0.4768, 0.9149, 0.4862, 0.921, 0.4832, 0.9243, 0.4876, 0.9327, 0.4832, 0.9243, 0.4862, 0.921, 0.4862, 0.921, 0.4916, 0.9315, 0.4876, 0.9327, 0.4917, 0.8283, 0.4917, 0.8377, 0.489, 0.8377, 0.489, 0.8377, 0.489, 0.8283, 0.4917, 0.8283, 0.4917, 0.8214, 0.4917, 0.8283, 0.489, 0.8283, 0.489, 0.8283, 0.489, 0.8214, 0.4917, 0.8214, 0.4919, 0.8702, 0.4917, 0.8796, 0.489, 0.8796, 0.489, 0.8796, 0.4891, 0.8702, 0.4919, 0.8702, 0.4919, 0.8608, 0.4919, 0.8702, 0.4891, 0.8702, 0.4891, 0.8702, 0.4891, 0.8608, 0.4919, 0.8608, 0.4917, 0.854, 0.4919, 0.8608, 0.4891, 0.8608, 0.4891, 0.8608, 0.489, 0.8539, 0.4917, 0.854, 0.676, 0.9395, 0.6772, 0.931, 0.6798, 0.931, 0.6798, 0.931, 0.6786, 0.9395, 0.676, 0.9395, 0.676, 0.9492, 0.676, 0.9395, 0.6786, 0.9395, 0.6786, 0.9395, 0.6786, 0.9492, 0.676, 0.9492, 0.6772, 0.9575, 0.676, 0.9492, 0.6786, 0.9492, 0.6786, 0.9492, 0.6798, 0.9575, 0.6772, 0.9575, 0.6965, 0.9404, 0.6967, 0.931, 0.6995, 0.931, 0.6995, 0.931, 0.6993, 0.9404, 0.6965, 0.9404, 0.6967, 0.9498, 0.6965, 0.9404, 0.6993, 0.9404, 0.6993, 0.9404, 0.6995, 0.9498, 0.6967, 0.9498, 0.4917, 0.8471, 0.4917, 0.8539, 0.489, 0.8539, 0.489, 0.8539, 0.489, 0.8471, 0.4917, 0.8471, 0.4917, 0.8377, 0.4917, 0.8471, 0.489, 0.8471, 0.489, 0.8471, 0.489, 0.8377, 0.4917, 0.8377, 0.6559, 0.5344, 0.7445, 0.5473, 0.5124, 0.5553, 0.7535, 0.4944, 0.5133, 0.4449, 0.8979, 0.5197, 0.7535, 0.4944, 0.6564, 0.4803, 0.5133, 0.4449, 0.5124, 0.5553, 0.5133, 0.4449, 0.6564, 0.4803, 0.6564, 0.4803, 0.6559, 0.5344, 0.5124, 0.5553, 0.7445, 0.5473, 0.8976, 0.5553, 0.5124, 0.5553, 0.776, 0.2141, 0.8423, 0.2934, 0.6678, 0.1038, 0.8762, 0.2515, 0.749, 0.03275, 0.9739, 0.3869, 0.8762, 0.2515, 0.8158, 0.1793, 0.749, 0.03275, 0.6678, 0.1038, 0.749, 0.03275, 0.8158, 0.1793, 0.8158, 0.1793, 0.776, 0.2141, 0.6678, 0.1038, 0.8423, 0.2934, 0.8762, 0.2515, 0.9739, 0.3869, 0.9739, 0.3869, 0.9477, 0.4098, 0.8423, 0.2934, 0.8423, 0.2934, 0.9477, 0.4098, 0.6678, 0.1038, 0.8979, 0.5197, 0.8976, 0.5553, 0.7445, 0.5473, 0.7445, 0.5473, 0.7535, 0.4944, 0.8979, 0.5197, 0.7775, 0.3194, 0.7788, 0.306, 0.7788, 0.3058, 0.6458, 0.2287, 0.6393, 0.236, 0.596, 0.2047, 0.6606, 0.2264, 0.6458, 0.2287, 0.596, 0.2047, 0.6606, 0.2264, 0.596, 0.2047, 0.6678, 0.1038, 0.7722, 0.2912, 0.6606, 0.2264, 0.6678, 0.1038, 0.6678, 0.1038, 0.9477, 0.4098, 0.9246, 0.4423, 0.7722, 0.2912, 0.6678, 0.1038, 0.9246, 0.4423, 0.7788, 0.3058, 0.7722, 0.2912, 0.9246, 0.4423, 0.7775, 0.3194, 0.7788, 0.3058, 0.9246, 0.4423, 0.7775, 0.3194, 0.9246, 0.4423, 0.7719, 0.3319, 0.9073, 0.4805, 0.7377, 0.4074, 0.7556, 0.3679, 0.9246, 0.4423, 0.9073, 0.4805, 0.7556, 0.3679, 0.7719, 0.3319, 0.9246, 0.4423, 0.7556, 0.3679, 0.5926, 0.3368, 0.5917, 0.3444, 0.5424, 0.3232, 0.6152, 0.2879, 0.5926, 0.3368, 0.5424, 0.3232, 0.637, 0.2387, 0.6152, 0.2879, 0.5424, 0.3232, 0.637, 0.2387, 0.5424, 0.3232, 0.596, 0.2047, 0.637, 0.2387, 0.596, 0.2047, 0.6393, 0.236, 0.7336, 0.4165, 0.7377, 0.4074, 0.9073, 0.4805, 0.724, 0.4249, 0.7336, 0.4165, 0.9073, 0.4805, 0.7102, 0.4279, 0.724, 0.4249, 0.9073, 0.4805, 0.9073, 0.4805, 0.8979, 0.5197, 0.5133, 0.4449, 0.7102, 0.4279, 0.9073, 0.4805, 0.5133, 0.4449, 0.5976, 0.3655, 0.7102, 0.4279, 0.5133, 0.4449, 0.591, 0.3517, 0.5976, 0.3655, 0.5133, 0.4449, 0.591, 0.3517, 0.5133, 0.4449, 0.5424, 0.3232, 0.591, 0.3517, 0.5424, 0.3232, 0.5917, 0.3444, 0.7201, 0.9366, 0.7173, 0.932, 0.7201, 0.931, 0.4451, 0.7992, 0.448, 0.8036, 0.4493, 0.941, 0.4451, 0.7992, 0.4493, 0.941, 0.4418, 0.9535, 0.3831, 0.7832, 0.4283, 0.7836, 0.4302, 0.7866, 0.4302, 0.7866, 0.3831, 0.7866, 0.3831, 0.7832, 0.4283, 0.7836, 0.44, 0.7798, 0.4421, 0.7819, 0.4421, 0.7819, 0.4302, 0.7866, 0.4283, 0.7836, 0.8414, 0.9692, 0.84, 0.97, 0.8371, 0.9574, 0.8371, 0.9574, 0.8405, 0.9559, 0.8414, 0.9692, 0.44, 0.7798, 0.4486, 0.7668, 0.4513, 0.7685, 0.4513, 0.7685, 0.4421, 0.7819, 0.44, 0.7798, 0.4486, 0.7668, 0.4486, 0.6293, 0.4513, 0.6276, 0.4513, 0.6276, 0.4513, 0.7685, 0.4486, 0.7668, 0.8971, 0.84, 0.8993, 0.84, 0.8993, 0.9809, 0.8993, 0.9809, 0.8991, 0.9809, 0.8971, 0.84, 0.4486, 0.6293, 0.44, 0.6159, 0.4421, 0.6138, 0.4421, 0.6138, 0.4513, 0.6276, 0.4486, 0.6293, 0.44, 0.6159, 0.4283, 0.6126, 0.4302, 0.6095, 0.4302, 0.6095, 0.4421, 0.6138, 0.44, 0.6159, 0.8898, 0.8416, 0.8846, 0.8393, 0.8846, 0.8358, 0.8898, 0.8416, 0.8846, 0.8358, 0.8869, 0.8261, 0.8907, 0.8282, 0.8898, 0.8416, 0.8869, 0.8261, 0.4283, 0.6126, 0.3831, 0.6133, 0.3831, 0.6099, 0.3831, 0.6099, 0.4302, 0.6095, 0.4283, 0.6126, 0.3831, 0.6133, 0.3381, 0.6125, 0.3363, 0.6094, 0.3363, 0.6094, 0.3831, 0.6099, 0.3831, 0.6133, 0.8898, 0.9471, 0.8846, 0.9494, 0.8846, 0.8944, 0.8846, 0.8944, 0.8879, 0.8944, 0.8898, 0.9471, 0.3381, 0.6125, 0.326, 0.6166, 0.3239, 0.6145, 0.3239, 0.6145, 0.3363, 0.6094, 0.3381, 0.6125, 0.326, 0.6166, 0.318, 0.6292, 0.3154, 0.6275, 0.3154, 0.6275, 0.3239, 0.6145, 0.326, 0.6166, 0.318, 0.6292, 0.318, 0.7666, 0.3154, 0.7683, 0.3154, 0.7683, 0.3154, 0.6275, 0.318, 0.6292, 0.878, 0.8263, 0.8788, 0.8261, 0.8747, 0.9626, 0.8747, 0.9626, 0.8723, 0.9631, 0.878, 0.8263, 0.318, 0.7666, 0.3267, 0.7788, 0.3246, 0.7809, 0.3246, 0.7809, 0.3154, 0.7683, 0.318, 0.7666, 0.3267, 0.7788, 0.3381, 0.7835, 0.3363, 0.7865, 0.3363, 0.7865, 0.3246, 0.7809, 0.3267, 0.7788, 0.8403, 0.8504, 0.8359, 0.8484, 0.8387, 0.8359, 0.8387, 0.8359, 0.8411, 0.8372, 0.8403, 0.8504, 0.3381, 0.7835, 0.3831, 0.7832, 0.3831, 0.7866, 0.3831, 0.7866, 0.3363, 0.7865, 0.3381, 0.7835, 0.8335, 0.9435, 0.8334, 0.9031, 0.8385, 0.9031, 0.8335, 0.9435, 0.8385, 0.9031, 0.8405, 0.9559, 0.8371, 0.9574, 0.8335, 0.9435, 0.8405, 0.9559, 0.8723, 0.827, 0.871, 0.84, 0.8672, 0.8384, 0.8672, 0.8384, 0.8705, 0.8261, 0.8723, 0.827, 0.9059, 0.8408, 0.9059, 0.841, 0.9053, 0.8409, 0.9059, 0.8262, 0.9059, 0.8408, 0.9053, 0.8409, 0.9059, 0.8262, 0.9053, 0.8409, 0.9039, 0.8261, 0.8991, 0.9809, 0.8993, 0.9809, 0.9017, 0.9942, 0.9017, 0.9942, 0.9003, 0.9942, 0.8991, 0.9809, 0.9034, 0.9746, 0.9053, 0.8409, 0.9059, 0.841, 0.9059, 0.841, 0.9063, 0.9749, 0.9034, 0.9746, 0.9017, 0.9854, 0.9034, 0.9746, 0.9063, 0.9749, 0.9063, 0.9749, 0.9063, 0.9857, 0.9017, 0.9854, 0.9017, 0.8261, 0.8993, 0.84, 0.8971, 0.84, 0.8971, 0.84, 0.8979, 0.8261, 0.9017, 0.8261, 0.8908, 0.9513, 0.8908, 0.9459, 0.8959, 0.9437, 0.8908, 0.9513, 0.8959, 0.9437, 0.8971, 0.9568, 0.893, 0.959, 0.8908, 0.9513, 0.8971, 0.9568, 0.8959, 0.9437, 0.8908, 0.9459, 0.8908, 0.8931, 0.8908, 0.8931, 0.8941, 0.8931, 0.8959, 0.9437, 0.8846, 0.8944, 0.8846, 0.8393, 0.8898, 0.8416, 0.8898, 0.8416, 0.8879, 0.8944, 0.8846, 0.8944, 0.8958, 0.8424, 0.8941, 0.8931, 0.8908, 0.8931, 0.8908, 0.8931, 0.8907, 0.8402, 0.8958, 0.8424, 0.8845, 0.9567, 0.8846, 0.9494, 0.8898, 0.9471, 0.8845, 0.9567, 0.8898, 0.9471, 0.8907, 0.9611, 0.8845, 0.9567, 0.8907, 0.9611, 0.8861, 0.9637, 0.8642, 0.85, 0.8672, 0.8384, 0.871, 0.84, 0.8642, 0.85, 0.871, 0.84, 0.8692, 0.8907, 0.8642, 0.8907, 0.8642, 0.85, 0.8692, 0.8907, 0.8642, 0.9354, 0.8642, 0.8907, 0.8692, 0.8907, 0.8642, 0.9354, 0.8692, 0.8907, 0.871, 0.9414, 0.8642, 0.9354, 0.871, 0.9414, 0.8662, 0.9434, 0.8333, 0.8588, 0.8359, 0.8484, 0.8403, 0.8504, 0.8333, 0.8588, 0.8403, 0.8504, 0.8385, 0.9031, 0.8334, 0.9031, 0.8333, 0.8588, 0.8385, 0.9031, 0.8908, 0.831, 0.8922, 0.8261, 0.8971, 0.8288, 0.8908, 0.831, 0.8971, 0.8288, 0.8958, 0.8424, 0.8907, 0.8402, 0.8908, 0.831, 0.8958, 0.8424, 0.8845, 0.8261, 0.8822, 0.8387, 0.8788, 0.8388, 0.8788, 0.8388, 0.8795, 0.8262, 0.8845, 0.8261, 0.8723, 0.9631, 0.8747, 0.9626, 0.8788, 0.9773, 0.8788, 0.9773, 0.8751, 0.978, 0.8723, 0.9631, 0.8806, 0.9763, 0.8788, 0.8388, 0.8822, 0.8387, 0.8822, 0.8387, 0.8821, 0.9762, 0.8806, 0.9763, 0.883, 0.9806, 0.8845, 0.9883, 0.8817, 0.9884, 0.8821, 0.9762, 0.883, 0.9806, 0.8817, 0.9884, 0.8821, 0.9762, 0.8817, 0.9884, 0.8806, 0.9763, 0.8387, 0.8359, 0.8403, 0.8261, 0.8414, 0.8268, 0.8414, 0.8268, 0.8411, 0.8372, 0.8387, 0.8359, 0.871, 0.9414, 0.8723, 0.9542, 0.8696, 0.9557, 0.8696, 0.9557, 0.8662, 0.9434, 0.871, 0.9414, 0.7788, 0.3058, 0.7788, 0.306, 0.7722, 0.2912, 0.4375, 0.9551, 0.4219, 0.7867, 0.429, 0.7866, 0.4375, 0.9551, 0.429, 0.7866, 0.4398, 0.7914, 0.4375, 0.9551, 0.4398, 0.7914, 0.4451, 0.7992, 0.4418, 0.9535, 0.4375, 0.9551, 0.4451, 0.7992, 0.7063, 0.5239, 0.6559, 0.5344, 0.4919, 0.7176, 0.6963, 0.4594, 0.4779, 0.8718, 0.4513, 0.6816, 0.776, 0.2141, 0.4513, 0.9149])
me_esascrmod1.materials.append(mat_material_005)
me_esascrmod1.use_remesh_preserve_volume = False
me_esascrmod1.use_remesh_preserve_attributes = False
me_esascrmod1.use_mirror_vertex_groups = False
me_esascrmod1.update()
me_esascrmod = bpy.data.meshes.new('esascrmod_')
me_esascrmod.from_pydata([(-0.9983, 0.0, -0.05867), (-0.9983, 0.0, 0.05867), (-0.9581, 0.0, -0.2863), (-0.9581, 0.0, 0.2863), (-0.918, 0.0, -0.3966), (-0.918, 0.0, 0.3966), (-0.8062, 0.5912, -0.02311), (-0.8024, 0.0, -0.5967), (-0.8024, 0.0, 0.5967), (-0.7833, 0.6161, 0.08307), (-0.7655, 0.5912, 0.254), (-0.7645, 0.6161, -0.1898), (-0.7496, 0.5912, -0.2974), (-0.727, 0.0, 0.6866), (-0.727, 0.0, -0.6866), (-0.7077, 0.6161, 0.346), (-0.6534, 0.6161, -0.4399), (-0.645, 0.5908, 0.4847), (-0.6027, 0.5912, -0.5359), (-0.5883, 0.6663, 0.4583), (-0.55, 0.0, -0.8352), (-0.55, 0.0, 0.8352), (-0.4636, 0.6161, -0.6368), (-0.4483, 0.0, -0.8939), (-0.4483, 0.0, 0.8939), (-0.3831, 0.5912, -0.7097), (-0.3801, 0.653, 0.6551), (-0.2592, 0.9656, -0.02032), (-0.2506, 0.9656, 0.06957), (-0.2367, 0.9656, -0.1078), (-0.2311, 0.0, -0.9729), (-0.2311, 0.0, 0.9729), (-0.2178, 0.6161, -0.757), (-0.2116, 0.9656, 0.1511), (-0.1855, 0.9656, -0.1822), (-0.1853, 0.6326, 0.752), (-0.1472, 0.9656, 0.2143), (-0.1172, 0.5912, -0.7979), (-0.1156, 0.0, -0.9933), (-0.1156, 0.0, 0.9933), (-0.112, 0.9656, -0.2347), (-0.09367, 0.5907, 0.8014), (-0.06502, 0.9656, 0.2518), (-0.02501, 0.9656, -0.2588), (-0.02403, 0.5372, 0.8093), (-0.02015, 0.5871, 0.8093), (-0.01628, 0.6369, 0.8093), (-0.003876, 0.5356, 0.8107), (-0.002219, 0.6354, 0.8107), (0.0, 0.5855, 0.8107), (0.002219, 0.5355, 0.8107), (0.003876, 0.6353, 0.8107), (0.02501, 0.9656, 0.2588), (0.05421, 0.6161, -0.7858), (0.06502, 0.9656, -0.2518), (0.112, 0.9656, 0.2347), (0.1156, 0.0, -0.9933), (0.1156, 0.0, 0.9933), (0.1299, 0.6413, 0.7955), (0.1321, 0.5914, 0.7955), (0.1343, 0.5414, 0.7955), (0.1472, 0.9656, -0.2143), (0.1628, 0.5912, -0.7899), (0.1672, 0.5912, 0.789), (0.1855, 0.9656, 0.1822), (0.1882, 0.6335, 0.7505), (0.2116, 0.9656, -0.1511), (0.2311, 0.0, -0.9729), (0.2311, 0.0, 0.9729), (0.2367, 0.9656, 0.1078), (0.2506, 0.9656, -0.06957), (0.2592, 0.9656, 0.02032), (0.2773, 0.5855, 0.7618), (0.3197, 0.6161, -0.7199), (0.3246, 0.6754, 0.6622), (0.4231, 0.5912, -0.6866), (0.4483, 0.0, -0.8939), (0.4483, 0.0, 0.8939), (0.5467, 0.6161, -0.5671), (0.55, 0.0, -0.8352), (0.55, 0.0, 0.8352), (0.6324, 0.5912, -0.5005), (0.6344, 0.5912, 0.4981), (0.6478, 0.6153, 0.4491), (0.7077, 0.6161, -0.346), (0.727, 0.0, -0.6866), (0.727, 0.0, 0.6866), (0.7496, 0.5912, 0.2974), (0.7645, 0.6161, 0.1898), (0.7655, 0.5912, -0.254), (0.7833, 0.6161, -0.08307), (0.8024, 0.0, -0.5967), (0.8024, 0.0, 0.5967), (0.8062, 0.5912, 0.02311), (0.918, 0.0, -0.3966), (0.918, 0.0, 0.3966), (0.9581, 0.0, -0.2863), (0.9581, 0.0, 0.2863), (0.9983, 0.0, -0.05867), (0.9983, 0.0, 0.05867)], [], [(88, 90, 71), (71, 69, 88), (83, 88, 69), (69, 64, 83), (74, 83, 64), (64, 55, 74), (65, 74, 55), (55, 52, 65), (35, 65, 52), (52, 42, 35), (26, 35, 42), (42, 36, 26), (19, 26, 36), (36, 33, 19), (15, 19, 33), (33, 28, 15), (9, 15, 28), (28, 27, 9), (11, 9, 27), (27, 29, 11), (16, 11, 29), (29, 34, 16), (22, 16, 34), (34, 40, 22), (32, 22, 40), (40, 43, 32), (53, 32, 43), (43, 54, 53), (73, 53, 54), (54, 61, 73), (78, 73, 61), (61, 66, 78), (84, 78, 66), (66, 70, 84), (90, 84, 70), (70, 71, 90), (88, 87, 93), (93, 90, 88), (83, 82, 87), (87, 88, 83), (59, 63, 72), (45, 41, 49), (44, 47, 51), (44, 51, 46), (47, 44, 46), (47, 46, 51), (49, 63, 59), (58, 48, 50), (58, 50, 60), (48, 58, 60), (48, 60, 50), (15, 10, 17), (17, 19, 15), (9, 6, 10), (10, 15, 9), (11, 12, 6), (6, 9, 11), (16, 18, 12), (12, 11, 16), (22, 25, 18), (18, 16, 22), (32, 37, 25), (25, 22, 32), (53, 62, 37), (37, 32, 53), (73, 75, 62), (62, 53, 73), (78, 81, 75), (75, 73, 78), (84, 89, 81), (81, 78, 84), (90, 93, 89), (89, 84, 90), (97, 98, 99), (99, 95, 97), (92, 97, 95), (95, 86, 92), (80, 92, 86), (86, 77, 80), (68, 80, 77), (77, 57, 68), (39, 68, 57), (57, 31, 39), (24, 39, 31), (31, 21, 24), (13, 24, 21), (21, 8, 13), (5, 13, 8), (8, 3, 5), (1, 5, 3), (3, 0, 1), (0, 2, 1), (0, 4, 2), (7, 2, 4), (4, 14, 7), (20, 7, 14), (14, 23, 20), (30, 20, 23), (23, 38, 30), (56, 30, 38), (38, 67, 56), (76, 56, 67), (67, 79, 76), (85, 76, 79), (79, 91, 85), (94, 85, 91), (91, 96, 94), (98, 94, 96), (96, 99, 98)])
me_esascrmod.materials.append(mat_esascrmod_01)
me_esascrmod.use_remesh_preserve_volume = False
me_esascrmod.use_remesh_preserve_attributes = False
me_esascrmod.use_mirror_vertex_groups = False
me_esascrmod.update()

# ---- objects
ob_ambient = bpy.data.objects.new('$AMBIENT$', None)
ob_dummy_esascrewmo = bpy.data.objects.new('$$$DUMMY.esascrewmo', None)
ob_esascrmod1 = bpy.data.objects.new('esascrmod1', me_esascrmod1)
ob_esascrmod = bpy.data.objects.new('esascrmod_', me_esascrmod)
ob_lamp = bpy.data.objects.new('Lamp', light_lamp)
ob_camera = bpy.data.objects.new('Camera', cam_camera)

# ---- transforms, parenting, visibility, modifiers, constraints
ob_ambient.location = (0.0, 0.0, 0.0)
ob_ambient.scale = (0.03497, 0.03497, 0.03497)
ob_ambient.empty_image_offset = (0.0, 0.0)
ob_ambient.lineart.crease_threshold = 0.0
ob_dummy_esascrewmo.location = (0.0, 0.0, 0.0)
ob_dummy_esascrewmo.scale = (0.03497, 0.03497, 0.03497)
ob_dummy_esascrewmo.empty_image_offset = (0.0, 0.0)
ob_dummy_esascrewmo.lineart.crease_threshold = 0.0
ob_esascrmod1.parent = ob_dummy_esascrewmo
ob_esascrmod1.location = (0.0, -0.0, 0.0)
ob_esascrmod1.lineart.crease_threshold = 0.0
ob_esascrmod.parent = ob_dummy_esascrewmo
ob_esascrmod.location = (0.0, -0.0, 0.0)
ob_esascrmod.lineart.crease_threshold = 0.0
ob_lamp.location = (4.076, 1.005, 5.904)
ob_lamp.rotation_euler = (0.6503, 0.05522, 1.866)
ob_lamp.lock_rotations_4d = False
ob_lamp.empty_display_type = 'ARROWS'
ob_lamp.color = (0.0, 0.0, 0.0, 0.0)
ob_lamp.lineart.crease_threshold = 0.0
ob_camera.location = (7.481, -6.508, 5.344)
ob_camera.rotation_euler = (1.109, 0.0, 0.8149)
ob_camera.lock_rotations_4d = False
ob_camera.empty_display_type = 'ARROWS'
ob_camera.color = (0.0, 0.0, 0.0, 0.0)
ob_camera.display_type = 'WIRE'
ob_camera.lineart.crease_threshold = 0.0

# ---- collection membership
col_collection_1.objects.link(ob_ambient)
col_collection_1.objects.link(ob_dummy_esascrewmo)
col_collection_1.objects.link(ob_esascrmod1)
col_collection_1.objects.link(ob_esascrmod)
col_collection_1.objects.link(ob_lamp)
col_collection_1.objects.link(ob_camera)

# ---- scene / render settings (as saved in the file)
scene.camera = ob_camera
scene.frame_start = 1; scene.frame_end = 250; scene.frame_set(1)
scene.render.engine = 'CYCLES'
scene.render.resolution_percentage = 50
scene.render.dither_intensity = 0.0
scene.cycles.use_denoising = False
scene.cycles.samples = 128
scene.cycles.sampling_pattern = 'TABULATED_SOBOL'
scene.cycles.use_adaptive_sampling = False
scene.cycles.use_light_tree = False
scene.cycles.blur_glossy = 0.0
scene.cycles.sample_clamp_indirect = 0.0
scene.view_settings.view_transform = 'Standard'
bpy.context.view_layer.update()
